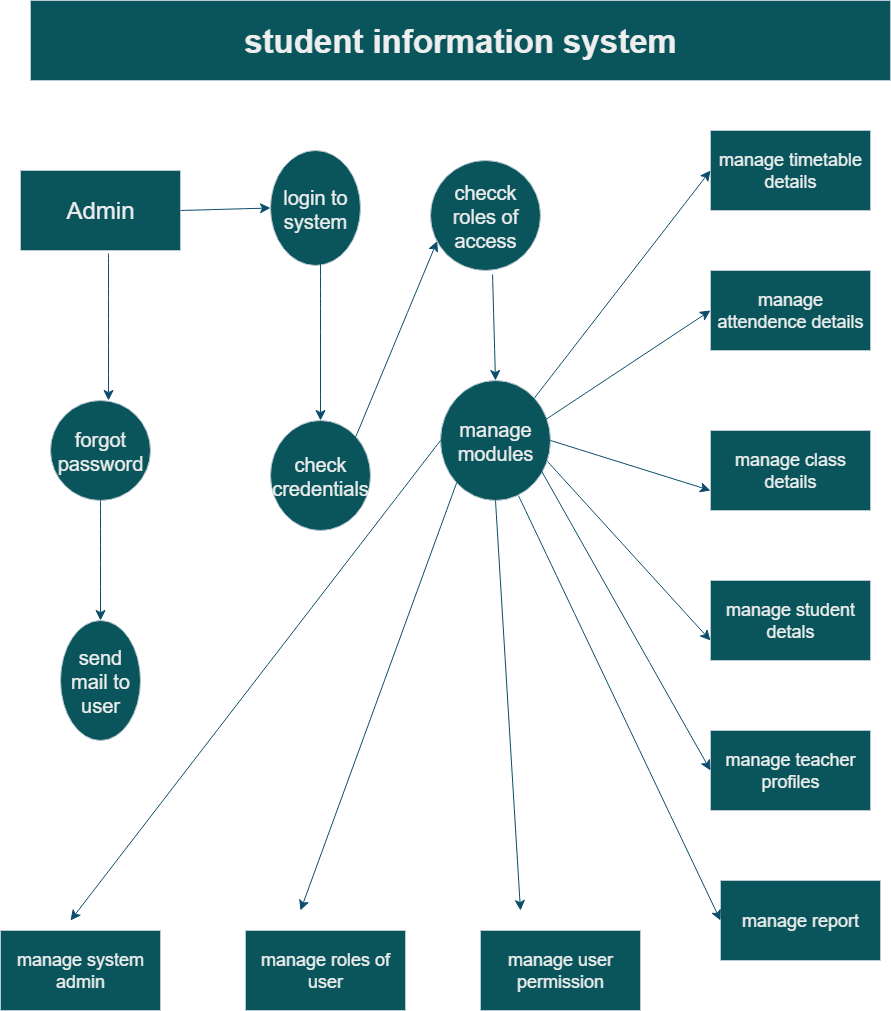

The diagram above was exported from draw.io. Its source (the exported page's mxGraphModel, read from the mxfile embedded in the PNG):
<mxGraphModel dx="2196" dy="1167" grid="1" gridSize="10" guides="1" tooltips="1" connect="1" arrows="1" fold="1" page="1" pageScale="1" pageWidth="850" pageHeight="1100" math="0" shadow="0">
  <root>
    <mxCell id="0" />
    <mxCell id="1" parent="0" />
    <mxCell id="vh7EiCUA5J3TitSoeysK-2" value="&lt;h1&gt;&lt;font style=&quot;font-size: 33px;&quot;&gt;student information system&lt;/font&gt;&lt;/h1&gt;" style="rounded=0;whiteSpace=wrap;html=1;labelBackgroundColor=none;fillColor=#09555B;strokeColor=#BAC8D3;fontColor=#EEEEEE;" parent="1" vertex="1">
      <mxGeometry x="90" y="50" width="860" height="80" as="geometry" />
    </mxCell>
    <mxCell id="vh7EiCUA5J3TitSoeysK-3" value="Admin" style="rounded=0;whiteSpace=wrap;html=1;labelBackgroundColor=none;fillColor=#09555B;strokeColor=#BAC8D3;fontColor=#EEEEEE;fontSize=24;" parent="1" vertex="1">
      <mxGeometry x="80" y="220" width="160" height="80" as="geometry" />
    </mxCell>
    <mxCell id="vh7EiCUA5J3TitSoeysK-4" value="&lt;font style=&quot;font-size: 18px;&quot;&gt;manage timetable details&lt;/font&gt;" style="rounded=0;whiteSpace=wrap;html=1;labelBackgroundColor=none;fillColor=#09555B;strokeColor=#BAC8D3;fontColor=#EEEEEE;" parent="1" vertex="1">
      <mxGeometry x="770" y="180" width="160" height="80" as="geometry" />
    </mxCell>
    <mxCell id="vh7EiCUA5J3TitSoeysK-6" value="&lt;font style=&quot;font-size: 18px;&quot;&gt;manage attendence details&lt;/font&gt;" style="rounded=0;whiteSpace=wrap;html=1;labelBackgroundColor=none;fillColor=#09555B;strokeColor=#BAC8D3;fontColor=#EEEEEE;" parent="1" vertex="1">
      <mxGeometry x="770" y="320" width="160" height="80" as="geometry" />
    </mxCell>
    <mxCell id="vh7EiCUA5J3TitSoeysK-7" value="&lt;font style=&quot;font-size: 18px;&quot;&gt;manage class details&lt;/font&gt;" style="rounded=0;whiteSpace=wrap;html=1;labelBackgroundColor=none;fillColor=#09555B;strokeColor=#BAC8D3;fontColor=#EEEEEE;" parent="1" vertex="1">
      <mxGeometry x="770" y="480" width="160" height="80" as="geometry" />
    </mxCell>
    <mxCell id="vh7EiCUA5J3TitSoeysK-8" value="&lt;font style=&quot;font-size: 18px;&quot;&gt;manage student detals&lt;/font&gt;" style="rounded=0;whiteSpace=wrap;html=1;labelBackgroundColor=none;fillColor=#09555B;strokeColor=#BAC8D3;fontColor=#EEEEEE;" parent="1" vertex="1">
      <mxGeometry x="770" y="630" width="160" height="80" as="geometry" />
    </mxCell>
    <mxCell id="vh7EiCUA5J3TitSoeysK-9" value="&lt;font style=&quot;font-size: 18px;&quot;&gt;manage teacher profiles&lt;/font&gt;" style="rounded=0;whiteSpace=wrap;html=1;labelBackgroundColor=none;fillColor=#09555B;strokeColor=#BAC8D3;fontColor=#EEEEEE;" parent="1" vertex="1">
      <mxGeometry x="770" y="780" width="160" height="80" as="geometry" />
    </mxCell>
    <mxCell id="vh7EiCUA5J3TitSoeysK-10" value="&lt;font style=&quot;font-size: 18px;&quot;&gt;manage report&lt;/font&gt;" style="rounded=0;whiteSpace=wrap;html=1;labelBackgroundColor=none;fillColor=#09555B;strokeColor=#BAC8D3;fontColor=#EEEEEE;" parent="1" vertex="1">
      <mxGeometry x="780" y="930" width="160" height="80" as="geometry" />
    </mxCell>
    <mxCell id="vh7EiCUA5J3TitSoeysK-11" value="&lt;font style=&quot;font-size: 20px;&quot;&gt;forgot password&lt;/font&gt;" style="ellipse;whiteSpace=wrap;html=1;labelBackgroundColor=none;fillColor=#09555B;strokeColor=#BAC8D3;fontColor=#EEEEEE;" parent="1" vertex="1">
      <mxGeometry x="110" y="450" width="100" height="100" as="geometry" />
    </mxCell>
    <mxCell id="vh7EiCUA5J3TitSoeysK-12" value="&lt;font style=&quot;font-size: 20px;&quot;&gt;check credentials&lt;/font&gt;" style="ellipse;whiteSpace=wrap;html=1;labelBackgroundColor=none;fillColor=#09555B;strokeColor=#BAC8D3;fontColor=#EEEEEE;" parent="1" vertex="1">
      <mxGeometry x="330" y="470" width="100" height="110" as="geometry" />
    </mxCell>
    <mxCell id="vh7EiCUA5J3TitSoeysK-13" value="&lt;font style=&quot;font-size: 20px;&quot;&gt;manage modules&lt;/font&gt;" style="ellipse;whiteSpace=wrap;html=1;labelBackgroundColor=none;fillColor=#09555B;strokeColor=#BAC8D3;fontColor=#EEEEEE;" parent="1" vertex="1">
      <mxGeometry x="500" y="430" width="110" height="120" as="geometry" />
    </mxCell>
    <mxCell id="vh7EiCUA5J3TitSoeysK-14" value="&lt;font style=&quot;font-size: 20px;&quot;&gt;login to system&lt;/font&gt;" style="ellipse;whiteSpace=wrap;html=1;labelBackgroundColor=none;fillColor=#09555B;strokeColor=#BAC8D3;fontColor=#EEEEEE;" parent="1" vertex="1">
      <mxGeometry x="330" y="200" width="90" height="115" as="geometry" />
    </mxCell>
    <mxCell id="vh7EiCUA5J3TitSoeysK-15" value="&lt;font style=&quot;font-size: 20px;&quot;&gt;checck roles of access&lt;/font&gt;" style="ellipse;whiteSpace=wrap;html=1;labelBackgroundColor=none;fillColor=#09555B;strokeColor=#BAC8D3;fontColor=#EEEEEE;" parent="1" vertex="1">
      <mxGeometry x="490" y="210" width="110" height="110" as="geometry" />
    </mxCell>
    <mxCell id="vh7EiCUA5J3TitSoeysK-16" value="&lt;font style=&quot;font-size: 20px;&quot;&gt;send mail to user&lt;/font&gt;" style="ellipse;whiteSpace=wrap;html=1;labelBackgroundColor=none;fillColor=#09555B;strokeColor=#BAC8D3;fontColor=#EEEEEE;" parent="1" vertex="1">
      <mxGeometry x="120" y="670" width="80" height="120" as="geometry" />
    </mxCell>
    <mxCell id="vh7EiCUA5J3TitSoeysK-17" value="&lt;font style=&quot;font-size: 18px;&quot;&gt;manage system admin&lt;/font&gt;" style="rounded=0;whiteSpace=wrap;html=1;labelBackgroundColor=none;fillColor=#09555B;strokeColor=#BAC8D3;fontColor=#EEEEEE;" parent="1" vertex="1">
      <mxGeometry x="60" y="980" width="160" height="80" as="geometry" />
    </mxCell>
    <mxCell id="vh7EiCUA5J3TitSoeysK-18" value="&lt;font style=&quot;font-size: 18px;&quot;&gt;manage roles of user&lt;/font&gt;" style="rounded=0;whiteSpace=wrap;html=1;labelBackgroundColor=none;fillColor=#09555B;strokeColor=#BAC8D3;fontColor=#EEEEEE;" parent="1" vertex="1">
      <mxGeometry x="305" y="980" width="160" height="80" as="geometry" />
    </mxCell>
    <mxCell id="vh7EiCUA5J3TitSoeysK-19" value="&lt;font style=&quot;font-size: 18px;&quot;&gt;manage user permission&lt;/font&gt;" style="rounded=0;whiteSpace=wrap;html=1;labelBackgroundColor=none;fillColor=#09555B;strokeColor=#BAC8D3;fontColor=#EEEEEE;" parent="1" vertex="1">
      <mxGeometry x="540" y="980" width="160" height="80" as="geometry" />
    </mxCell>
    <mxCell id="vh7EiCUA5J3TitSoeysK-22" value="" style="edgeStyle=none;orthogonalLoop=1;jettySize=auto;html=1;rounded=0;strokeColor=#0B4D6A;fontSize=12;startSize=8;endSize=8;curved=1;exitX=1;exitY=0.5;exitDx=0;exitDy=0;entryX=0;entryY=0.5;entryDx=0;entryDy=0;" parent="1" source="vh7EiCUA5J3TitSoeysK-3" target="vh7EiCUA5J3TitSoeysK-14" edge="1">
      <mxGeometry width="140" relative="1" as="geometry">
        <mxPoint x="250" y="350" as="sourcePoint" />
        <mxPoint x="390" y="350" as="targetPoint" />
        <Array as="points" />
      </mxGeometry>
    </mxCell>
    <mxCell id="vh7EiCUA5J3TitSoeysK-23" value="" style="edgeStyle=none;orthogonalLoop=1;jettySize=auto;html=1;rounded=0;strokeColor=#0B4D6A;fontSize=12;startSize=8;endSize=8;curved=1;exitX=0.55;exitY=1.038;exitDx=0;exitDy=0;exitPerimeter=0;" parent="1" edge="1" source="vh7EiCUA5J3TitSoeysK-3">
      <mxGeometry width="140" relative="1" as="geometry">
        <mxPoint x="159.5" y="300" as="sourcePoint" />
        <mxPoint x="168" y="450" as="targetPoint" />
        <Array as="points" />
      </mxGeometry>
    </mxCell>
    <mxCell id="vh7EiCUA5J3TitSoeysK-25" value="" style="edgeStyle=none;orthogonalLoop=1;jettySize=auto;html=1;rounded=0;strokeColor=#0B4D6A;fontSize=12;startSize=8;endSize=8;curved=1;entryX=0.5;entryY=0;entryDx=0;entryDy=0;" parent="1" edge="1" target="vh7EiCUA5J3TitSoeysK-16">
      <mxGeometry width="140" relative="1" as="geometry">
        <mxPoint x="160" y="550" as="sourcePoint" />
        <mxPoint x="160" y="657" as="targetPoint" />
        <Array as="points" />
      </mxGeometry>
    </mxCell>
    <mxCell id="vh7EiCUA5J3TitSoeysK-26" value="" style="edgeStyle=none;orthogonalLoop=1;jettySize=auto;html=1;rounded=0;strokeColor=#0B4D6A;fontSize=12;startSize=8;endSize=8;curved=1;entryX=0.5;entryY=0;entryDx=0;entryDy=0;" parent="1" target="vh7EiCUA5J3TitSoeysK-12" edge="1">
      <mxGeometry width="140" relative="1" as="geometry">
        <mxPoint x="380" y="310" as="sourcePoint" />
        <mxPoint x="390" y="460" as="targetPoint" />
        <Array as="points" />
      </mxGeometry>
    </mxCell>
    <mxCell id="vh7EiCUA5J3TitSoeysK-27" value="" style="edgeStyle=none;orthogonalLoop=1;jettySize=auto;html=1;rounded=0;strokeColor=#0B4D6A;fontSize=12;startSize=8;endSize=8;curved=1;entryX=0.5;entryY=0;entryDx=0;entryDy=0;exitX=0.564;exitY=1.036;exitDx=0;exitDy=0;exitPerimeter=0;" parent="1" target="vh7EiCUA5J3TitSoeysK-13" edge="1" source="vh7EiCUA5J3TitSoeysK-15">
      <mxGeometry width="140" relative="1" as="geometry">
        <mxPoint x="540" y="330" as="sourcePoint" />
        <mxPoint x="550" y="470" as="targetPoint" />
        <Array as="points" />
      </mxGeometry>
    </mxCell>
    <mxCell id="vh7EiCUA5J3TitSoeysK-28" value="" style="edgeStyle=none;orthogonalLoop=1;jettySize=auto;html=1;rounded=0;strokeColor=#0B4D6A;fontSize=12;startSize=8;endSize=8;curved=1;entryX=0.061;entryY=0.732;entryDx=0;entryDy=0;entryPerimeter=0;exitX=1;exitY=0;exitDx=0;exitDy=0;" parent="1" source="vh7EiCUA5J3TitSoeysK-12" target="vh7EiCUA5J3TitSoeysK-15" edge="1">
      <mxGeometry width="140" relative="1" as="geometry">
        <mxPoint x="400" y="430" as="sourcePoint" />
        <mxPoint x="400" y="580" as="targetPoint" />
        <Array as="points" />
      </mxGeometry>
    </mxCell>
    <mxCell id="vh7EiCUA5J3TitSoeysK-29" value="" style="edgeStyle=none;orthogonalLoop=1;jettySize=auto;html=1;rounded=0;strokeColor=#0B4D6A;fontSize=12;startSize=8;endSize=8;curved=1;exitX=0;exitY=0.5;exitDx=0;exitDy=0;" parent="1" source="vh7EiCUA5J3TitSoeysK-13" edge="1">
      <mxGeometry width="140" relative="1" as="geometry">
        <mxPoint x="510" y="660" as="sourcePoint" />
        <mxPoint x="130" y="970" as="targetPoint" />
        <Array as="points" />
      </mxGeometry>
    </mxCell>
    <mxCell id="vh7EiCUA5J3TitSoeysK-30" value="" style="edgeStyle=none;orthogonalLoop=1;jettySize=auto;html=1;rounded=0;strokeColor=#0B4D6A;fontSize=12;startSize=8;endSize=8;curved=1;exitX=0;exitY=1;exitDx=0;exitDy=0;" parent="1" source="vh7EiCUA5J3TitSoeysK-13" edge="1">
      <mxGeometry width="140" relative="1" as="geometry">
        <mxPoint x="540" y="710" as="sourcePoint" />
        <mxPoint x="360" y="960" as="targetPoint" />
        <Array as="points" />
      </mxGeometry>
    </mxCell>
    <mxCell id="vh7EiCUA5J3TitSoeysK-31" value="" style="edgeStyle=none;orthogonalLoop=1;jettySize=auto;html=1;rounded=0;strokeColor=#0B4D6A;fontSize=12;startSize=8;endSize=8;curved=1;exitX=0.5;exitY=1;exitDx=0;exitDy=0;" parent="1" source="vh7EiCUA5J3TitSoeysK-13" edge="1">
      <mxGeometry width="140" relative="1" as="geometry">
        <mxPoint x="540" y="670" as="sourcePoint" />
        <mxPoint x="580" y="960" as="targetPoint" />
        <Array as="points" />
      </mxGeometry>
    </mxCell>
    <mxCell id="vh7EiCUA5J3TitSoeysK-32" value="" style="edgeStyle=none;orthogonalLoop=1;jettySize=auto;html=1;rounded=0;strokeColor=#0B4D6A;fontSize=12;startSize=8;endSize=8;curved=1;entryX=0;entryY=0.5;entryDx=0;entryDy=0;exitX=0.709;exitY=0.96;exitDx=0;exitDy=0;exitPerimeter=0;" parent="1" source="vh7EiCUA5J3TitSoeysK-13" target="vh7EiCUA5J3TitSoeysK-10" edge="1">
      <mxGeometry width="140" relative="1" as="geometry">
        <mxPoint x="568" y="538" as="sourcePoint" />
        <mxPoint x="620" y="740" as="targetPoint" />
        <Array as="points" />
      </mxGeometry>
    </mxCell>
    <mxCell id="vh7EiCUA5J3TitSoeysK-33" value="" style="edgeStyle=none;orthogonalLoop=1;jettySize=auto;html=1;rounded=0;strokeColor=#0B4D6A;fontSize=12;startSize=8;endSize=8;curved=1;entryX=0;entryY=0.5;entryDx=0;entryDy=0;exitX=0.891;exitY=0.71;exitDx=0;exitDy=0;exitPerimeter=0;" parent="1" source="vh7EiCUA5J3TitSoeysK-13" target="vh7EiCUA5J3TitSoeysK-9" edge="1">
      <mxGeometry width="140" relative="1" as="geometry">
        <mxPoint x="620" y="560" as="sourcePoint" />
        <mxPoint x="620" y="710" as="targetPoint" />
        <Array as="points" />
      </mxGeometry>
    </mxCell>
    <mxCell id="vh7EiCUA5J3TitSoeysK-34" value="" style="edgeStyle=none;orthogonalLoop=1;jettySize=auto;html=1;rounded=0;strokeColor=#0B4D6A;fontSize=12;startSize=8;endSize=8;curved=1;entryX=0;entryY=0.75;entryDx=0;entryDy=0;exitX=0.973;exitY=0.675;exitDx=0;exitDy=0;exitPerimeter=0;" parent="1" target="vh7EiCUA5J3TitSoeysK-8" edge="1" source="vh7EiCUA5J3TitSoeysK-13">
      <mxGeometry width="140" relative="1" as="geometry">
        <mxPoint x="590" y="530" as="sourcePoint" />
        <mxPoint x="690" y="760" as="targetPoint" />
        <Array as="points" />
      </mxGeometry>
    </mxCell>
    <mxCell id="vh7EiCUA5J3TitSoeysK-35" value="" style="edgeStyle=none;orthogonalLoop=1;jettySize=auto;html=1;rounded=0;strokeColor=#0B4D6A;fontSize=12;startSize=8;endSize=8;curved=1;entryX=0;entryY=0.5;entryDx=0;entryDy=0;exitX=1;exitY=0;exitDx=0;exitDy=0;" parent="1" source="vh7EiCUA5J3TitSoeysK-13" target="vh7EiCUA5J3TitSoeysK-4" edge="1">
      <mxGeometry width="140" relative="1" as="geometry">
        <mxPoint x="610" y="360" as="sourcePoint" />
        <mxPoint x="610" y="510" as="targetPoint" />
        <Array as="points" />
      </mxGeometry>
    </mxCell>
    <mxCell id="vh7EiCUA5J3TitSoeysK-36" value="" style="edgeStyle=none;orthogonalLoop=1;jettySize=auto;html=1;rounded=0;strokeColor=#0B4D6A;fontSize=12;startSize=8;endSize=8;curved=1;entryX=0;entryY=0.5;entryDx=0;entryDy=0;exitX=0.959;exitY=0.324;exitDx=0;exitDy=0;exitPerimeter=0;" parent="1" source="vh7EiCUA5J3TitSoeysK-13" target="vh7EiCUA5J3TitSoeysK-6" edge="1">
      <mxGeometry width="140" relative="1" as="geometry">
        <mxPoint x="660" y="440" as="sourcePoint" />
        <mxPoint x="660" y="590" as="targetPoint" />
        <Array as="points" />
      </mxGeometry>
    </mxCell>
    <mxCell id="vh7EiCUA5J3TitSoeysK-37" value="" style="edgeStyle=none;orthogonalLoop=1;jettySize=auto;html=1;rounded=0;strokeColor=#0B4D6A;fontSize=12;startSize=8;endSize=8;curved=1;entryX=0;entryY=0.75;entryDx=0;entryDy=0;exitX=1;exitY=0.5;exitDx=0;exitDy=0;" parent="1" source="vh7EiCUA5J3TitSoeysK-13" target="vh7EiCUA5J3TitSoeysK-7" edge="1">
      <mxGeometry width="140" relative="1" as="geometry">
        <mxPoint x="680" y="490" as="sourcePoint" />
        <mxPoint x="680" y="640" as="targetPoint" />
        <Array as="points" />
      </mxGeometry>
    </mxCell>
  </root>
</mxGraphModel>